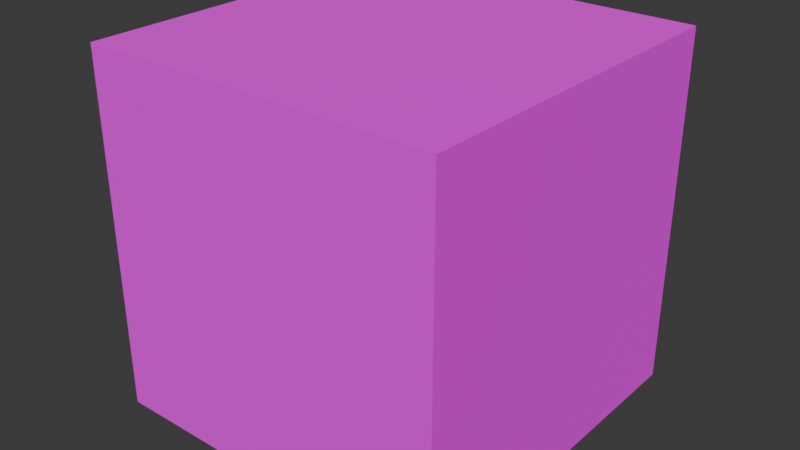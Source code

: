 # Source: Libreria.blend  (saved by Blender 5.2.44; exported with 4.5.12 LTS)
import bpy
from mathutils import Matrix  # noqa: F401  (used for matrix-valued properties, if any)

bpy.ops.wm.read_factory_settings(use_empty=True)
scene = bpy.context.scene
scene.name = 'Scene'

# ---- collections
col_collection = bpy.data.collections.new('Collection'); scene.collection.children.link(col_collection)

# ---- images (referenced by path relative to the original .blend; pixels are not part of the script)
import os
ASSET_DIR = os.environ.get("B2B_ASSET_DIR", "")  # directory of the original .blend (textures are referenced by path, not embedded)
HERE = os.path.dirname(os.path.abspath(__file__))  # packed textures are extracted next to this script under _unpacked/

def load_image(name, relpath, width, height, colorspace="sRGB"):
    """Load a texture the original file referenced (path relative to the .blend, or extracted next to this script)."""
    p = next((c for c in (os.path.join(HERE, relpath), os.path.join(ASSET_DIR, relpath)) if relpath and os.path.exists(c)), "")
    if p:
        img = bpy.data.images.load(p, check_existing=True)
        img.name = name
    else:  # same state as the original file: an image datablock whose file is absent (Cycles renders it pink)
        img = bpy.data.images.new(name, width, height)
        img.source = "FILE"
        img.filepath = "//" + (relpath or name)
    img.colorspace_settings.name = colorspace
    return img
img_libreria_png = load_image('libreria.png', 'libreria.png', 1024, 1024, 'sRGB')

# ---- materials (node trees are filled in below, after node groups)
mat_material = bpy.data.materials.new('Material')
mat_material.alpha_threshold = 0.0
mat_material.use_backface_culling_lightprobe_volume = False
mat_material.roughness = 0.5
mat_material.line_color = (0.0, 0.0, 0.0, 1.0)

# ---- material node trees
mat_material.use_nodes = True; mat_material.node_tree.nodes.clear()
_N = mat_material.node_tree.nodes; _L = mat_material.node_tree.links
n0 = _N.new('ShaderNodeOutputMaterial'); n0.name = 'Material Output'; n0.location = (200, 100)
n1 = _N.new('ShaderNodeBsdfPrincipled'); n1.name = 'Principled BSDF'; n1.location = (-200, 100)
n1.inputs[2].default_value = 1.0
n1.inputs[10].default_value = 0.005
n2 = _N.new('ShaderNodeTexImage'); n2.name = 'Image Texture'; n2.location = (-490, 80)
n2.image = img_libreria_png
n2.interpolation = 'Closest'
_L.new(n1.outputs[0], n0.inputs[0])
_L.new(n2.outputs[0], n1.inputs[0])
n0.is_active_output = True

# ---- world
world_world = bpy.data.worlds.new('World'); scene.world = world_world
world_world.use_nodes = True; world_world.node_tree.nodes.clear()
_N = world_world.node_tree.nodes; _L = world_world.node_tree.links
n0 = _N.new('ShaderNodeOutputWorld'); n0.name = 'World Output'; n0.location = (200, 100)
n1 = _N.new('ShaderNodeBackground'); n1.name = 'Background'; n1.location = (-200, 100)
n1.inputs[0].default_value = (0.05088, 0.05088, 0.05088, 1.0)
_L.new(n1.outputs[0], n0.inputs[0])
n0.is_active_output = True
world_world.color = (0.05088, 0.05088, 0.05088)
world_world.sun_shadow_jitter_overblur = 0.0

# ---- meshes
me_cube = bpy.data.meshes.new('Cube')
me_cube.from_pydata([(1.0, 1.0, 1.0), (1.0, 1.0, -1.0), (1.0, -1.0, 1.0), (1.0, -1.0, -1.0), (-1.0, 1.0, 1.0), (-1.0, 1.0, -1.0), (-1.0, -1.0, 1.0), (-1.0, -1.0, -1.0)], [], [(0, 4, 6, 2), (3, 2, 6, 7), (7, 6, 4, 5), (5, 1, 3, 7), (1, 0, 2, 3), (5, 4, 0, 1)])
_uv = me_cube.uv_layers.new(name='UVMap')
_uv.uv.foreach_set('vector', [0.6662, 0.5, 0.9987, 0.5, 0.9987, 0.75, 0.6662, 0.75, 0.3338, 0.75, 0.6662, 0.75, 0.6662, 1.0, 0.3338, 1.0, 0.3338, 0.0, 0.6662, 0.0, 0.6662, 0.25, 0.3338, 0.25, 0.001271, 0.5, 0.3338, 0.5, 0.3338, 0.75, 0.001271, 0.75, 0.3338, 0.5, 0.6662, 0.5, 0.6662, 0.75, 0.3338, 0.75, 0.3338, 0.25, 0.6662, 0.25, 0.6662, 0.5, 0.3338, 0.5])
me_cube.materials.append(mat_material)
me_cube.use_mirror_vertex_groups = False
me_cube.update()

# ---- objects
ob_cube = bpy.data.objects.new('Cube', me_cube)

# ---- transforms, parenting, visibility, modifiers, constraints
ob_cube.location = (0.0, 0.0, 0.0)
ob_cube.rotation_euler = (-1.571, -0.0, 0.0)
ob_cube.lock_rotations_4d = False
ob_cube.empty_display_type = 'ARROWS'
ob_cube.lineart.crease_threshold = 0.0

# ---- collection membership
col_collection.objects.link(ob_cube)

# ---- scene / render settings (as saved in the file)
scene.frame_start = 1; scene.frame_end = 250; scene.frame_set(1)
scene.render.engine = 'BLENDER_EEVEE_NEXT'
scene.render.bake_bias = 0.0
scene.render.bake_samples = 0
scene.render.compositor_device = 'GPU'
scene.eevee.use_volume_custom_range = False
scene.eevee.fast_gi_thickness_near = 0.1
scene.eevee.fast_gi_thickness_far = 0.0
scene.eevee.ray_tracing_options.screen_trace_thickness = 0.1
bpy.context.view_layer.update()

# ---- added for rendering (the .blend has no active camera and no usable light): camera, sun
cam_auto = bpy.data.cameras.new('AutoCamera')
cam_auto.lens = 50.0
cam_auto.sensor_width = 36.0
cam_auto.clip_end = 1000.0
ob_auto_camera = bpy.data.objects.new('AutoCamera', cam_auto)
scene.collection.objects.link(ob_auto_camera)
ob_auto_camera.location = (3.20507, -3.84609, 2.56406)
ob_auto_camera.rotation_euler = (1.09748, -7.21219e-08, 0.694738)
scene.camera = ob_auto_camera
light_auto_sun = bpy.data.lights.new('AutoSun', 'SUN')
light_auto_sun.energy = 3.0
light_auto_sun.angle = 0.0523599
ob_auto_sun = bpy.data.objects.new('AutoSun', light_auto_sun)
scene.collection.objects.link(ob_auto_sun)
ob_auto_sun.rotation_euler = (0.872665, 0.174533, 0.523599)
bpy.context.view_layer.update()
